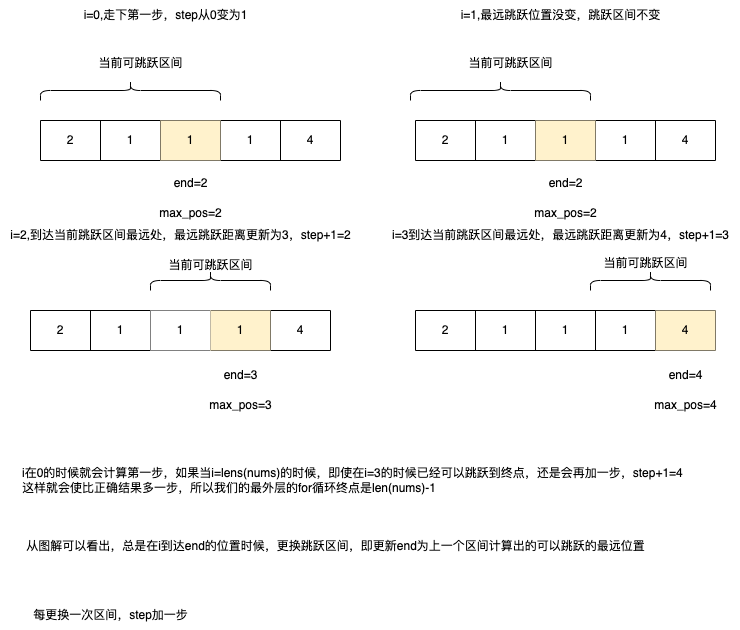

The diagram above was exported from draw.io. Its source (the exported page's mxGraphModel, read from the mxfile embedded in the PNG):
<mxGraphModel dx="1434" dy="786" grid="1" gridSize="10" guides="1" tooltips="1" connect="1" arrows="1" fold="1" page="1" pageScale="1" pageWidth="827" pageHeight="1169" math="0" shadow="0">
  <root>
    <mxCell id="0" />
    <mxCell id="1" parent="0" />
    <mxCell id="BANzTWE17e_EqiafFS6z-1" value="" style="shape=table;startSize=0;container=1;collapsible=0;childLayout=tableLayout;" vertex="1" parent="1">
      <mxGeometry x="90" y="600" width="300" height="40" as="geometry" />
    </mxCell>
    <mxCell id="BANzTWE17e_EqiafFS6z-2" value="" style="shape=tableRow;horizontal=0;startSize=0;swimlaneHead=0;swimlaneBody=0;strokeColor=inherit;top=0;left=0;bottom=0;right=0;collapsible=0;dropTarget=0;fillColor=none;points=[[0,0.5],[1,0.5]];portConstraint=eastwest;" vertex="1" parent="BANzTWE17e_EqiafFS6z-1">
      <mxGeometry width="300" height="40" as="geometry" />
    </mxCell>
    <mxCell id="BANzTWE17e_EqiafFS6z-3" value="2" style="shape=partialRectangle;html=1;whiteSpace=wrap;connectable=0;strokeColor=inherit;overflow=hidden;fillColor=none;top=0;left=0;bottom=0;right=0;pointerEvents=1;" vertex="1" parent="BANzTWE17e_EqiafFS6z-2">
      <mxGeometry width="60" height="40" as="geometry">
        <mxRectangle width="60" height="40" as="alternateBounds" />
      </mxGeometry>
    </mxCell>
    <mxCell id="BANzTWE17e_EqiafFS6z-4" value="1" style="shape=partialRectangle;html=1;whiteSpace=wrap;connectable=0;strokeColor=inherit;overflow=hidden;fillColor=none;top=0;left=0;bottom=0;right=0;pointerEvents=1;" vertex="1" parent="BANzTWE17e_EqiafFS6z-2">
      <mxGeometry x="60" width="60" height="40" as="geometry">
        <mxRectangle width="60" height="40" as="alternateBounds" />
      </mxGeometry>
    </mxCell>
    <mxCell id="BANzTWE17e_EqiafFS6z-5" value="1" style="shape=partialRectangle;html=1;whiteSpace=wrap;connectable=0;strokeColor=#d6b656;overflow=hidden;fillColor=#fff2cc;top=0;left=0;bottom=0;right=0;pointerEvents=1;" vertex="1" parent="BANzTWE17e_EqiafFS6z-2">
      <mxGeometry x="120" width="60" height="40" as="geometry">
        <mxRectangle width="60" height="40" as="alternateBounds" />
      </mxGeometry>
    </mxCell>
    <mxCell id="BANzTWE17e_EqiafFS6z-6" value="1" style="shape=partialRectangle;html=1;whiteSpace=wrap;connectable=0;strokeColor=inherit;overflow=hidden;fillColor=none;top=0;left=0;bottom=0;right=0;pointerEvents=1;" vertex="1" parent="BANzTWE17e_EqiafFS6z-2">
      <mxGeometry x="180" width="60" height="40" as="geometry">
        <mxRectangle width="60" height="40" as="alternateBounds" />
      </mxGeometry>
    </mxCell>
    <mxCell id="BANzTWE17e_EqiafFS6z-7" value="4" style="shape=partialRectangle;html=1;whiteSpace=wrap;connectable=0;strokeColor=inherit;overflow=hidden;fillColor=none;top=0;left=0;bottom=0;right=0;pointerEvents=1;" vertex="1" parent="BANzTWE17e_EqiafFS6z-2">
      <mxGeometry x="240" width="60" height="40" as="geometry">
        <mxRectangle width="60" height="40" as="alternateBounds" />
      </mxGeometry>
    </mxCell>
    <mxCell id="BANzTWE17e_EqiafFS6z-9" value="end=2" style="text;html=1;align=center;verticalAlign=middle;resizable=0;points=[];autosize=1;strokeColor=none;fillColor=none;" vertex="1" parent="1">
      <mxGeometry x="210" y="648" width="60" height="30" as="geometry" />
    </mxCell>
    <mxCell id="BANzTWE17e_EqiafFS6z-10" value="max_pos=2" style="text;html=1;align=center;verticalAlign=middle;resizable=0;points=[];autosize=1;strokeColor=none;fillColor=none;" vertex="1" parent="1">
      <mxGeometry x="195" y="678" width="90" height="30" as="geometry" />
    </mxCell>
    <mxCell id="BANzTWE17e_EqiafFS6z-11" value="i=0,走下第一步，step从0变为1" style="text;html=1;align=center;verticalAlign=middle;resizable=0;points=[];autosize=1;strokeColor=none;fillColor=none;" vertex="1" parent="1">
      <mxGeometry x="120" y="480" width="190" height="30" as="geometry" />
    </mxCell>
    <mxCell id="BANzTWE17e_EqiafFS6z-23" value="" style="shape=table;startSize=0;container=1;collapsible=0;childLayout=tableLayout;" vertex="1" parent="1">
      <mxGeometry x="80" y="790" width="300" height="40" as="geometry" />
    </mxCell>
    <mxCell id="BANzTWE17e_EqiafFS6z-24" value="" style="shape=tableRow;horizontal=0;startSize=0;swimlaneHead=0;swimlaneBody=0;strokeColor=inherit;top=0;left=0;bottom=0;right=0;collapsible=0;dropTarget=0;fillColor=none;points=[[0,0.5],[1,0.5]];portConstraint=eastwest;" vertex="1" parent="BANzTWE17e_EqiafFS6z-23">
      <mxGeometry width="300" height="40" as="geometry" />
    </mxCell>
    <mxCell id="BANzTWE17e_EqiafFS6z-25" value="2" style="shape=partialRectangle;html=1;whiteSpace=wrap;connectable=0;strokeColor=inherit;overflow=hidden;fillColor=none;top=0;left=0;bottom=0;right=0;pointerEvents=1;" vertex="1" parent="BANzTWE17e_EqiafFS6z-24">
      <mxGeometry width="60" height="40" as="geometry">
        <mxRectangle width="60" height="40" as="alternateBounds" />
      </mxGeometry>
    </mxCell>
    <mxCell id="BANzTWE17e_EqiafFS6z-26" value="1" style="shape=partialRectangle;html=1;whiteSpace=wrap;connectable=0;strokeColor=inherit;overflow=hidden;fillColor=none;top=0;left=0;bottom=0;right=0;pointerEvents=1;" vertex="1" parent="BANzTWE17e_EqiafFS6z-24">
      <mxGeometry x="60" width="60" height="40" as="geometry">
        <mxRectangle width="60" height="40" as="alternateBounds" />
      </mxGeometry>
    </mxCell>
    <mxCell id="BANzTWE17e_EqiafFS6z-27" value="1" style="shape=partialRectangle;html=1;whiteSpace=wrap;connectable=0;overflow=hidden;top=0;left=0;bottom=0;right=0;pointerEvents=1;" vertex="1" parent="BANzTWE17e_EqiafFS6z-24">
      <mxGeometry x="120" width="60" height="40" as="geometry">
        <mxRectangle width="60" height="40" as="alternateBounds" />
      </mxGeometry>
    </mxCell>
    <mxCell id="BANzTWE17e_EqiafFS6z-28" value="1" style="shape=partialRectangle;html=1;whiteSpace=wrap;connectable=0;strokeColor=#d6b656;overflow=hidden;fillColor=#fff2cc;top=0;left=0;bottom=0;right=0;pointerEvents=1;" vertex="1" parent="BANzTWE17e_EqiafFS6z-24">
      <mxGeometry x="180" width="60" height="40" as="geometry">
        <mxRectangle width="60" height="40" as="alternateBounds" />
      </mxGeometry>
    </mxCell>
    <mxCell id="BANzTWE17e_EqiafFS6z-29" value="4" style="shape=partialRectangle;html=1;whiteSpace=wrap;connectable=0;strokeColor=inherit;overflow=hidden;fillColor=none;top=0;left=0;bottom=0;right=0;pointerEvents=1;" vertex="1" parent="BANzTWE17e_EqiafFS6z-24">
      <mxGeometry x="240" width="60" height="40" as="geometry">
        <mxRectangle width="60" height="40" as="alternateBounds" />
      </mxGeometry>
    </mxCell>
    <mxCell id="BANzTWE17e_EqiafFS6z-45" value="" style="shape=table;startSize=0;container=1;collapsible=0;childLayout=tableLayout;" vertex="1" parent="1">
      <mxGeometry x="465" y="600" width="300" height="40" as="geometry" />
    </mxCell>
    <mxCell id="BANzTWE17e_EqiafFS6z-46" value="" style="shape=tableRow;horizontal=0;startSize=0;swimlaneHead=0;swimlaneBody=0;strokeColor=inherit;top=0;left=0;bottom=0;right=0;collapsible=0;dropTarget=0;fillColor=none;points=[[0,0.5],[1,0.5]];portConstraint=eastwest;" vertex="1" parent="BANzTWE17e_EqiafFS6z-45">
      <mxGeometry width="300" height="40" as="geometry" />
    </mxCell>
    <mxCell id="BANzTWE17e_EqiafFS6z-47" value="2" style="shape=partialRectangle;html=1;whiteSpace=wrap;connectable=0;strokeColor=inherit;overflow=hidden;fillColor=none;top=0;left=0;bottom=0;right=0;pointerEvents=1;" vertex="1" parent="BANzTWE17e_EqiafFS6z-46">
      <mxGeometry width="60" height="40" as="geometry">
        <mxRectangle width="60" height="40" as="alternateBounds" />
      </mxGeometry>
    </mxCell>
    <mxCell id="BANzTWE17e_EqiafFS6z-48" value="1" style="shape=partialRectangle;html=1;whiteSpace=wrap;connectable=0;strokeColor=inherit;overflow=hidden;fillColor=none;top=0;left=0;bottom=0;right=0;pointerEvents=1;" vertex="1" parent="BANzTWE17e_EqiafFS6z-46">
      <mxGeometry x="60" width="60" height="40" as="geometry">
        <mxRectangle width="60" height="40" as="alternateBounds" />
      </mxGeometry>
    </mxCell>
    <mxCell id="BANzTWE17e_EqiafFS6z-49" value="1" style="shape=partialRectangle;html=1;whiteSpace=wrap;connectable=0;strokeColor=#d6b656;overflow=hidden;fillColor=#fff2cc;top=0;left=0;bottom=0;right=0;pointerEvents=1;" vertex="1" parent="BANzTWE17e_EqiafFS6z-46">
      <mxGeometry x="120" width="60" height="40" as="geometry">
        <mxRectangle width="60" height="40" as="alternateBounds" />
      </mxGeometry>
    </mxCell>
    <mxCell id="BANzTWE17e_EqiafFS6z-50" value="1" style="shape=partialRectangle;html=1;whiteSpace=wrap;connectable=0;strokeColor=inherit;overflow=hidden;fillColor=none;top=0;left=0;bottom=0;right=0;pointerEvents=1;" vertex="1" parent="BANzTWE17e_EqiafFS6z-46">
      <mxGeometry x="180" width="60" height="40" as="geometry">
        <mxRectangle width="60" height="40" as="alternateBounds" />
      </mxGeometry>
    </mxCell>
    <mxCell id="BANzTWE17e_EqiafFS6z-51" value="4" style="shape=partialRectangle;html=1;whiteSpace=wrap;connectable=0;strokeColor=inherit;overflow=hidden;fillColor=none;top=0;left=0;bottom=0;right=0;pointerEvents=1;" vertex="1" parent="BANzTWE17e_EqiafFS6z-46">
      <mxGeometry x="240" width="60" height="40" as="geometry">
        <mxRectangle width="60" height="40" as="alternateBounds" />
      </mxGeometry>
    </mxCell>
    <mxCell id="BANzTWE17e_EqiafFS6z-56" value="" style="shape=table;startSize=0;container=1;collapsible=0;childLayout=tableLayout;" vertex="1" parent="1">
      <mxGeometry x="465" y="790" width="300" height="40" as="geometry" />
    </mxCell>
    <mxCell id="BANzTWE17e_EqiafFS6z-57" value="" style="shape=tableRow;horizontal=0;startSize=0;swimlaneHead=0;swimlaneBody=0;strokeColor=inherit;top=0;left=0;bottom=0;right=0;collapsible=0;dropTarget=0;fillColor=none;points=[[0,0.5],[1,0.5]];portConstraint=eastwest;" vertex="1" parent="BANzTWE17e_EqiafFS6z-56">
      <mxGeometry width="300" height="40" as="geometry" />
    </mxCell>
    <mxCell id="BANzTWE17e_EqiafFS6z-58" value="2" style="shape=partialRectangle;html=1;whiteSpace=wrap;connectable=0;strokeColor=inherit;overflow=hidden;fillColor=none;top=0;left=0;bottom=0;right=0;pointerEvents=1;" vertex="1" parent="BANzTWE17e_EqiafFS6z-57">
      <mxGeometry width="60" height="40" as="geometry">
        <mxRectangle width="60" height="40" as="alternateBounds" />
      </mxGeometry>
    </mxCell>
    <mxCell id="BANzTWE17e_EqiafFS6z-59" value="1" style="shape=partialRectangle;html=1;whiteSpace=wrap;connectable=0;strokeColor=inherit;overflow=hidden;fillColor=none;top=0;left=0;bottom=0;right=0;pointerEvents=1;" vertex="1" parent="BANzTWE17e_EqiafFS6z-57">
      <mxGeometry x="60" width="60" height="40" as="geometry">
        <mxRectangle width="60" height="40" as="alternateBounds" />
      </mxGeometry>
    </mxCell>
    <mxCell id="BANzTWE17e_EqiafFS6z-60" value="1" style="shape=partialRectangle;html=1;whiteSpace=wrap;connectable=0;strokeColor=inherit;overflow=hidden;fillColor=none;top=0;left=0;bottom=0;right=0;pointerEvents=1;" vertex="1" parent="BANzTWE17e_EqiafFS6z-57">
      <mxGeometry x="120" width="60" height="40" as="geometry">
        <mxRectangle width="60" height="40" as="alternateBounds" />
      </mxGeometry>
    </mxCell>
    <mxCell id="BANzTWE17e_EqiafFS6z-61" value="1" style="shape=partialRectangle;html=1;whiteSpace=wrap;connectable=0;strokeColor=inherit;overflow=hidden;fillColor=none;top=0;left=0;bottom=0;right=0;pointerEvents=1;" vertex="1" parent="BANzTWE17e_EqiafFS6z-57">
      <mxGeometry x="180" width="60" height="40" as="geometry">
        <mxRectangle width="60" height="40" as="alternateBounds" />
      </mxGeometry>
    </mxCell>
    <mxCell id="BANzTWE17e_EqiafFS6z-62" value="4" style="shape=partialRectangle;html=1;whiteSpace=wrap;connectable=0;strokeColor=#d6b656;overflow=hidden;fillColor=#fff2cc;top=0;left=0;bottom=0;right=0;pointerEvents=1;" vertex="1" parent="BANzTWE17e_EqiafFS6z-57">
      <mxGeometry x="240" width="60" height="40" as="geometry">
        <mxRectangle width="60" height="40" as="alternateBounds" />
      </mxGeometry>
    </mxCell>
    <mxCell id="BANzTWE17e_EqiafFS6z-80" value="" style="shape=curlyBracket;whiteSpace=wrap;html=1;rounded=1;labelPosition=left;verticalLabelPosition=middle;align=right;verticalAlign=middle;rotation=90;" vertex="1" parent="1">
      <mxGeometry x="170" y="480" width="20" height="180" as="geometry" />
    </mxCell>
    <mxCell id="BANzTWE17e_EqiafFS6z-85" value="当前可跳跃区间" style="text;html=1;align=center;verticalAlign=middle;resizable=0;points=[];autosize=1;strokeColor=none;fillColor=none;" vertex="1" parent="1">
      <mxGeometry x="135" y="528" width="110" height="30" as="geometry" />
    </mxCell>
    <mxCell id="BANzTWE17e_EqiafFS6z-86" value="i=1,最远跳跃位置没变，跳跃区间不变" style="text;html=1;align=center;verticalAlign=middle;resizable=0;points=[];autosize=1;strokeColor=none;fillColor=none;" vertex="1" parent="1">
      <mxGeometry x="500" y="480" width="220" height="30" as="geometry" />
    </mxCell>
    <mxCell id="BANzTWE17e_EqiafFS6z-87" value="" style="shape=curlyBracket;whiteSpace=wrap;html=1;rounded=1;labelPosition=left;verticalLabelPosition=middle;align=right;verticalAlign=middle;rotation=90;" vertex="1" parent="1">
      <mxGeometry x="540" y="480" width="20" height="180" as="geometry" />
    </mxCell>
    <mxCell id="BANzTWE17e_EqiafFS6z-88" value="当前可跳跃区间" style="text;html=1;align=center;verticalAlign=middle;resizable=0;points=[];autosize=1;strokeColor=none;fillColor=none;" vertex="1" parent="1">
      <mxGeometry x="505" y="528" width="110" height="30" as="geometry" />
    </mxCell>
    <mxCell id="BANzTWE17e_EqiafFS6z-89" value="end=2" style="text;html=1;align=center;verticalAlign=middle;resizable=0;points=[];autosize=1;strokeColor=none;fillColor=none;" vertex="1" parent="1">
      <mxGeometry x="585" y="648" width="60" height="30" as="geometry" />
    </mxCell>
    <mxCell id="BANzTWE17e_EqiafFS6z-90" value="max_pos=2" style="text;html=1;align=center;verticalAlign=middle;resizable=0;points=[];autosize=1;strokeColor=none;fillColor=none;" vertex="1" parent="1">
      <mxGeometry x="570" y="678" width="90" height="30" as="geometry" />
    </mxCell>
    <mxCell id="BANzTWE17e_EqiafFS6z-91" value="i=2,到达当前跳跃区间最远处，最远跳跃距离更新为3，step+1=2" style="text;html=1;align=center;verticalAlign=middle;resizable=0;points=[];autosize=1;strokeColor=none;fillColor=none;" vertex="1" parent="1">
      <mxGeometry x="50" y="700" width="360" height="30" as="geometry" />
    </mxCell>
    <mxCell id="BANzTWE17e_EqiafFS6z-92" value="end=3" style="text;html=1;align=center;verticalAlign=middle;resizable=0;points=[];autosize=1;strokeColor=none;fillColor=none;" vertex="1" parent="1">
      <mxGeometry x="260" y="840" width="60" height="30" as="geometry" />
    </mxCell>
    <mxCell id="BANzTWE17e_EqiafFS6z-93" value="max_pos=3" style="text;html=1;align=center;verticalAlign=middle;resizable=0;points=[];autosize=1;strokeColor=none;fillColor=none;" vertex="1" parent="1">
      <mxGeometry x="245" y="870" width="90" height="30" as="geometry" />
    </mxCell>
    <mxCell id="BANzTWE17e_EqiafFS6z-94" value="" style="shape=curlyBracket;whiteSpace=wrap;html=1;rounded=1;labelPosition=left;verticalLabelPosition=middle;align=right;verticalAlign=middle;rotation=90;" vertex="1" parent="1">
      <mxGeometry x="250" y="700" width="20" height="120" as="geometry" />
    </mxCell>
    <mxCell id="BANzTWE17e_EqiafFS6z-95" value="当前可跳跃区间" style="text;html=1;align=center;verticalAlign=middle;resizable=0;points=[];autosize=1;strokeColor=none;fillColor=none;" vertex="1" parent="1">
      <mxGeometry x="205" y="730" width="110" height="30" as="geometry" />
    </mxCell>
    <mxCell id="BANzTWE17e_EqiafFS6z-96" value="i=3到达当前跳跃区间最远处，最远跳跃距离更新为4，step+1=3" style="text;html=1;align=center;verticalAlign=middle;resizable=0;points=[];autosize=1;strokeColor=none;fillColor=none;" vertex="1" parent="1">
      <mxGeometry x="430" y="700" width="360" height="30" as="geometry" />
    </mxCell>
    <mxCell id="BANzTWE17e_EqiafFS6z-98" value="" style="shape=curlyBracket;whiteSpace=wrap;html=1;rounded=1;labelPosition=left;verticalLabelPosition=middle;align=right;verticalAlign=middle;rotation=90;" vertex="1" parent="1">
      <mxGeometry x="690" y="700" width="20" height="120" as="geometry" />
    </mxCell>
    <mxCell id="BANzTWE17e_EqiafFS6z-99" value="当前可跳跃区间" style="text;html=1;align=center;verticalAlign=middle;resizable=0;points=[];autosize=1;strokeColor=none;fillColor=none;" vertex="1" parent="1">
      <mxGeometry x="640" y="728" width="110" height="30" as="geometry" />
    </mxCell>
    <mxCell id="BANzTWE17e_EqiafFS6z-102" value="end=4" style="text;html=1;align=center;verticalAlign=middle;resizable=0;points=[];autosize=1;strokeColor=none;fillColor=none;" vertex="1" parent="1">
      <mxGeometry x="705" y="840" width="60" height="30" as="geometry" />
    </mxCell>
    <mxCell id="BANzTWE17e_EqiafFS6z-103" value="max_pos=4" style="text;html=1;align=center;verticalAlign=middle;resizable=0;points=[];autosize=1;strokeColor=none;fillColor=none;" vertex="1" parent="1">
      <mxGeometry x="690" y="870" width="90" height="30" as="geometry" />
    </mxCell>
    <mxCell id="BANzTWE17e_EqiafFS6z-104" value="i在0的时候就会计算第一步，如果当i=lens(nums)的时候，即使在i=3的时候已经可以跳跃到终点，还是会再加一步，step+1=4&lt;div&gt;这样就会使比正确结果多一步，所以我们的最外层的for循环终点是len(nums)-1&lt;/div&gt;" style="text;html=1;align=left;verticalAlign=middle;resizable=0;points=[];autosize=1;strokeColor=none;fillColor=none;" vertex="1" parent="1">
      <mxGeometry x="70" y="940" width="680" height="40" as="geometry" />
    </mxCell>
    <mxCell id="BANzTWE17e_EqiafFS6z-105" value="从图解可以看出，总是在i到达end的位置时候，更换跳跃区间，即更新end为上一个区间计算出的可以跳跃的最远位置&lt;div&gt;&lt;br&gt;&lt;/div&gt;" style="text;html=1;align=center;verticalAlign=middle;resizable=0;points=[];autosize=1;strokeColor=none;fillColor=none;" vertex="1" parent="1">
      <mxGeometry x="65" y="1013" width="640" height="40" as="geometry" />
    </mxCell>
    <mxCell id="BANzTWE17e_EqiafFS6z-106" value="每更换一次区间，step加一步" style="text;html=1;align=center;verticalAlign=middle;resizable=0;points=[];autosize=1;strokeColor=none;fillColor=none;" vertex="1" parent="1">
      <mxGeometry x="70" y="1080" width="180" height="30" as="geometry" />
    </mxCell>
  </root>
</mxGraphModel>